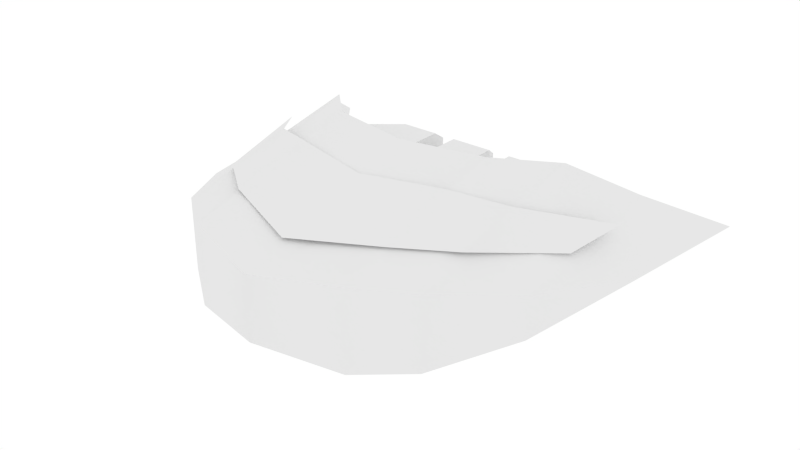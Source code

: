 # Source: Mine_Layer.blend  (saved by Blender 2.77.0; exported with 4.5.12 LTS)
import bpy
from mathutils import Matrix  # noqa: F401  (used for matrix-valued properties, if any)

bpy.ops.wm.read_factory_settings(use_empty=True)
scene = bpy.context.scene
scene.name = 'Scene'

# ---- collections
col_collection_1 = bpy.data.collections.new('Collection 1'); scene.collection.children.link(col_collection_1)

# ---- materials (node trees are filled in below, after node groups)
mat_mine_layer = bpy.data.materials.new('Mine Layer')
mat_mine_layer.alpha_threshold = 0.0
mat_mine_layer.use_transparent_shadow = False
mat_mine_layer.roughness = 0.5

# ---- material node trees

# ---- world
world_world = bpy.data.worlds.new('World'); scene.world = world_world
world_world.color = (1.0, 1.0, 1.0)
world_world.use_sun_shadow = False
world_world.sun_shadow_jitter_overblur = 0.0
world_world.cycles.sampling_method = 'NONE'
world_world.cycles.sample_map_resolution = 256

# ---- meshes
me_cube = bpy.data.meshes.new('Cube')
me_cube.from_pydata([(-1.625, 0.3454, -0.8908), (-0.6925, 0.3801, -1.32), (-0.3739, 0.1738, -1.037), (-0.18, 0.1738, -1.037), (-0.18, -0.1738, -1.037), (-0.3739, -0.1738, -1.037), (-0.3739, -0.1738, -1.32), (-0.7108, -0.3801, -1.429), (-0.7108, 0.3064, -1.429), (-0.3739, 0.1738, -1.32), (-0.18, 0.1738, -1.32), (-0.18, -0.1738, -1.32), (-1.524, 0.3748, -1.365), (1.524, 0.1745, 0.0968), (-0.18, -0.3801, -1.32), (-0.18, 0.3801, -1.32), (-0.1439, 0.3064, -1.429), (-0.9572, 0.3801, -1.101), (-0.9572, -0.3801, -1.101), (-0.3739, -0.3801, -1.32), (-0.3739, 0.3801, -1.32), (-0.3739, -0.3801, -1.429), (-0.9572, 0.3064, -1.232), (-0.9572, -0.3801, -1.232), (-0.3739, 0.3064, -1.429), (0.7, 0.3379, 1.0), (-1.524, 0.1745, 0.0968), (-0.7, -0.3379, 1.0), (-1.524, -0.3748, -1.365), (1.524, 0.3748, -1.365), (1.524, -0.1745, 0.0968), (1.524, -0.3748, -1.365), (0.7, -0.3379, 1.0), (-0.7, 0.3379, 1.0), (-1.524, -0.1745, 0.0968), (-1.112, 0.3053, 0.703), (-1.112, -0.3053, 0.703), (1.112, 0.3053, 0.703), (1.112, -0.3053, 0.703), (-1.797, -3.353e-08, -0.7561), (1.797, -3.353e-08, -0.7561), (0.0, -0.2718, 1.201), (0.0, 0.2718, 1.201), (-0.7, 0.7259, -0.5395), (0.7, 0.7259, -0.5395), (0.7, -0.7259, -0.5395), (-0.7, -0.7259, -0.5395), (-1.112, 0.6557, -0.9524), (-1.112, -0.6557, -0.9524), (1.112, 0.6557, -0.9524), (1.112, -0.6557, -0.9524), (-0.6925, -0.3801, -0.3762), (-0.6925, 0.3801, -0.3762), (-0.9572, 0.3801, -0.3762), (-0.9572, -0.3801, -0.3762), (-1.977, -1.034e-07, -2.024), (1.977, -1.034e-07, -2.024), (-0.18, -0.3801, -0.9259), (-0.3739, -0.3801, -0.9259), (-0.3739, 0.3801, -0.9259), (-0.18, 0.3801, -0.9259), (-0.1439, 0.1738, -1.429), (-0.1439, -0.1738, -1.429), (-0.9572, 0.1738, -1.037), (-0.9572, -0.1738, -1.037), (-0.3739, -0.1738, -1.429), (-0.7108, -0.1738, -1.429), (-0.7108, 0.1738, -1.429), (-0.9572, 0.1738, -1.232), (-0.9572, -0.1738, -1.232), (-0.3739, 0.1738, -1.429), (-0.1439, -0.3801, -1.429), (-1.524, 0.2797, -0.4113), (1.524, 0.2797, -0.4113), (1.625, 0.3454, -0.8908), (-0.7, 0.6327, -0.09037), (0.7, 0.6327, -0.09037), (-1.112, 0.4315, 0.2749), (1.112, 0.4315, 0.2749), (1.112, 0.5518, -0.2935), (0.7, 0.4609, 0.5914), (-0.7, 0.4609, 0.5914), (-1.112, 0.5518, -0.2935), (0.0, 0.3985, 0.8459), (0.0, 0.7259, -0.4011), (0.0, -0.7259, -0.4011), (0.0, 0.6086, 0.05872), (0.6925, 0.3801, -1.32), (0.3739, 0.1738, -1.037), (0.18, 0.1738, -1.037), (0.18, -0.1738, -1.037), (0.3739, -0.1738, -1.037), (0.3739, -0.1738, -1.32), (0.7108, -0.3801, -1.429), (0.7108, 0.3064, -1.429), (0.3739, 0.1738, -1.32), (0.18, 0.1738, -1.32), (0.18, -0.1738, -1.32), (0.18, -0.3801, -1.32), (0.18, 0.3801, -1.32), (0.1439, 0.3064, -1.429), (0.9572, 0.3801, -1.101), (0.9572, -0.3801, -1.101), (0.3739, -0.3801, -1.32), (0.3739, 0.3801, -1.32), (0.3739, -0.3801, -1.429), (0.9572, 0.3064, -1.232), (0.9572, -0.3801, -1.232), (0.3739, 0.3064, -1.429), (0.6925, -0.3801, -0.3762), (0.6925, 0.3801, -0.3762), (0.9572, 0.3801, -0.3762), (0.9572, -0.3801, -0.3762), (0.18, -0.3801, -0.9259), (0.3739, -0.3801, -0.9259), (0.3739, 0.3801, -0.9259), (0.18, 0.3801, -0.9259), (0.1439, 0.1738, -1.429), (0.1439, -0.1738, -1.429), (0.9572, 0.1738, -1.037), (0.9572, -0.1738, -1.037), (0.3739, -0.1738, -1.429), (0.7108, -0.1738, -1.429), (0.7108, 0.1738, -1.429), (0.9572, 0.1738, -1.232), (0.9572, -0.1738, -1.232), (0.3739, 0.1738, -1.429), (0.1439, -0.3801, -1.429)], [], [(82, 77, 81, 75), (78, 79, 76, 80), (38, 37, 25, 32), (30, 13, 37, 38), (49, 29, 31, 50), (90, 4, 3, 89), (5, 58, 19, 6), (62, 118, 127, 71), (28, 55, 12), (39, 34, 26), (4, 57, 60, 3), (5, 2, 59, 58), (10, 3, 60, 15), (5, 64, 63, 2), (2, 9, 20, 59), (7, 66, 65, 21), (62, 71, 14, 11), (63, 68, 67, 70, 9, 2), (8, 1, 20, 24), (8, 22, 17, 1), (54, 53, 63, 64), (31, 29, 56), (35, 47, 12, 26), (40, 13, 30), (83, 86, 75, 81), (36, 48, 46, 27), (13, 29, 49, 37), (38, 50, 31, 30), (37, 49, 44, 25), (32, 45, 50, 38), (33, 43, 47, 35), (34, 28, 48, 36), (39, 55, 28, 34), (26, 12, 55, 39), (40, 56, 29, 13), (30, 31, 56, 40), (42, 25, 44, 84), (41, 85, 45, 32), (36, 27, 33, 35), (36, 35, 26, 34), (33, 27, 41, 42), (32, 25, 42, 41), (50, 45, 44, 49), (103, 105, 93, 107, 102, 112, 114), (17, 22, 68, 63, 53), (7, 21, 19, 58, 54, 18, 23), (10, 15, 16, 61), (15, 99, 100, 16), (60, 57, 58, 59), (14, 57, 4, 11), (23, 69, 66, 7), (97, 118, 62, 11), (16, 100, 117, 61), (47, 43, 46, 48), (64, 5, 6, 65, 66, 69), (21, 65, 6, 19), (12, 47, 48, 28), (70, 24, 20, 9), (69, 23, 18, 54, 64), (67, 68, 22, 8), (70, 67, 8, 24), (84, 44, 45, 85), (73, 74, 79, 78), (0, 72, 77, 82), (43, 84, 85, 46), (33, 42, 84, 43), (27, 46, 85, 41), (80, 76, 86, 83), (117, 96, 10, 61), (10, 96, 89, 3), (91, 92, 103, 114), (90, 89, 116, 113), (91, 114, 115, 88), (96, 99, 116, 89), (91, 88, 119, 120), (88, 115, 104, 95), (93, 105, 121, 122), (118, 97, 98, 127), (119, 88, 95, 126, 123, 124), (94, 108, 104, 87), (94, 87, 101, 106), (112, 120, 119, 111), (109, 51, 54, 58, 57, 113, 114, 112), (101, 111, 119, 124, 106), (116, 99, 15, 60), (96, 117, 100, 99), (116, 115, 114, 113), (98, 97, 90, 113), (107, 93, 122, 125), (97, 11, 4, 90), (120, 125, 122, 121, 92, 91), (105, 103, 92, 121), (126, 95, 104, 108), (125, 120, 112, 102, 107), (123, 94, 106, 124), (126, 108, 94, 123), (116, 60, 59, 53, 52, 110, 111, 115), (104, 115, 111, 101, 87), (20, 1, 17, 53, 59), (14, 71, 127, 98, 113, 57)])
me_cube.polygons.foreach_set('use_smooth', [True] * 100)
_k = set([(1, 8), (1, 17), (1, 20), (2, 5), (2, 9), (3, 4), (3, 10), (4, 11), (4, 90), (5, 6), (6, 65), (7, 21), (7, 23), (7, 66), (8, 22), (8, 24), (8, 67), (9, 70), (10, 15), (10, 61), (10, 96), (11, 14), (11, 62), (11, 97), (12, 47), (12, 55), (13, 37), (13, 40), (14, 57), (14, 71), (15, 16), (15, 60), (15, 99), (16, 61), (16, 100), (17, 22), (17, 53), (18, 23), (18, 54), (19, 21), (19, 58), (20, 24), (20, 59), (21, 65), (22, 68), (23, 69), (24, 70), (25, 37), (25, 42), (26, 35), (26, 39), (27, 36), (27, 41), (28, 48), (28, 55), (29, 49), (29, 56), (30, 38), (30, 40), (31, 50), (31, 56), (32, 38), (32, 41), (33, 35), (33, 42), (34, 36), (34, 39), (39, 55), (40, 56), (43, 47), (43, 84), (44, 49), (44, 84), (45, 50), (45, 85), (46, 48), (46, 85), (51, 54), (51, 109), (52, 53), (52, 110), (53, 54), (57, 58), (59, 60), (61, 117), (62, 71), (62, 118), (63, 64), (63, 68), (64, 69), (65, 66), (66, 69), (67, 68), (67, 70), (71, 127), (87, 94), (87, 101), (87, 104), (88, 91), (88, 95), (89, 90), (89, 96), (90, 97), (91, 92), (92, 121), (93, 105), (93, 107), (93, 122), (94, 106), (94, 108), (94, 123), (95, 126), (96, 99), (96, 117), (97, 98), (97, 118), (98, 113), (98, 127), (99, 100), (99, 116), (100, 117), (101, 106), (101, 111), (102, 107), (102, 112), (103, 105), (103, 114), (104, 108), (104, 115), (105, 121), (106, 124), (107, 125), (108, 126), (109, 112), (110, 111), (111, 112), (112, 120), (113, 114), (115, 116), (118, 127), (119, 120), (119, 124), (120, 125), (121, 122), (122, 125), (123, 124), (123, 126)])
me_cube.attributes.new('sharp_edge', 'BOOLEAN', 'EDGE').data.foreach_set('value', [ (min(e.vertices), max(e.vertices)) in _k for e in me_cube.edges])
_ca = me_cube.color_attributes.new('Col', 'BYTE_COLOR', 'CORNER')
_ca.data.foreach_set('color', [0.0, 1.0, 0.05448, 1.0, 0.0, 1.0, 0.05448, 1.0, 0.0, 1.0, 0.05448, 1.0, 0.0, 1.0, 0.05448, 1.0, 0.0, 1.0, 0.05448, 1.0, 0.0, 1.0, 0.05448, 1.0, 0.0, 1.0, 0.05448, 1.0, 0.0, 1.0, 0.05448, 1.0, 1.0, 0.0, 0.05448, 1.0, 1.0, 0.0, 0.05448, 1.0, 1.0, 0.0, 0.05448, 1.0, 1.0, 0.0, 0.05448, 1.0, 1.0, 0.0, 0.05448, 1.0, 1.0, 0.0, 0.05448, 1.0, 1.0, 0.0, 0.05448, 1.0, 1.0, 0.0, 0.05448, 1.0, 1.0, 0.0, 0.05448, 1.0, 1.0, 0.0, 0.05448, 1.0, 1.0, 0.0, 0.05448, 1.0, 1.0, 0.0, 0.05448, 1.0, 0.0, 0.0, 0.05448, 1.0, 0.0, 0.0, 0.05448, 1.0, 0.0, 0.0, 0.05448, 1.0, 0.0, 0.0, 0.05448, 1.0, 0.0, 0.0, 0.05448, 1.0, 0.0, 0.0, 0.05448, 1.0, 0.0, 0.0, 0.05448, 1.0, 0.0, 0.0, 0.05448, 1.0, 0.0, 0.0, 0.05448, 1.0, 0.0, 0.0, 0.05448, 1.0, 0.0, 0.0, 0.05448, 1.0, 0.0, 0.0, 0.05448, 1.0, 1.0, 0.0, 0.05448, 1.0, 1.0, 0.0, 0.05448, 1.0, 1.0, 0.0, 0.05448, 1.0, 1.0, 0.0, 0.05448, 1.0, 1.0, 0.0, 0.05448, 1.0, 1.0, 0.0, 0.05448, 1.0, 0.0, 0.0, 0.05448, 1.0, 0.0, 0.0, 0.05448, 1.0, 0.0, 0.0, 0.05448, 1.0, 0.0, 0.0, 0.05448, 1.0, 0.0, 0.0, 0.05448, 1.0, 0.0, 0.0, 0.05448, 1.0, 0.0, 0.0, 0.05448, 1.0, 0.0, 0.0, 0.05448, 1.0, 0.0, 0.0, 0.05448, 1.0, 0.0, 0.0, 0.05448, 1.0, 0.0, 0.0, 0.05448, 1.0, 0.0, 0.0, 0.05448, 1.0, 0.0, 0.0, 0.05448, 1.0, 0.0, 0.0, 0.05448, 1.0, 0.0, 0.0, 0.05448, 1.0, 0.0, 0.0, 0.05448, 1.0, 0.0, 0.0, 0.05448, 1.0, 0.0, 0.0, 0.05448, 1.0, 0.0, 0.0, 0.05448, 1.0, 0.0, 0.0, 0.05448, 1.0, 0.0, 0.0, 0.05448, 1.0, 0.0, 0.0, 0.05448, 1.0, 0.0, 0.0, 0.05448, 1.0, 0.0, 0.0, 0.05448, 1.0, 0.0, 0.0, 0.05448, 1.0, 0.0, 0.0, 0.05448, 1.0, 0.0, 0.0, 0.05448, 1.0, 0.0, 0.0, 0.05448, 1.0, 0.0, 0.0, 0.05448, 1.0, 0.0, 0.0, 0.05448, 1.0, 0.0, 0.0, 0.05448, 1.0, 0.0, 0.0, 0.05448, 1.0, 0.0, 0.0, 0.05448, 1.0, 0.0, 0.0, 0.05448, 1.0, 0.0, 0.0, 0.05448, 1.0, 0.0, 0.0, 0.05448, 1.0, 0.0, 0.0, 0.05448, 1.0, 0.0, 0.0, 0.05448, 1.0, 0.0, 0.0, 0.05448, 1.0, 0.0, 0.0, 0.05448, 1.0, 0.0, 0.0, 0.05448, 1.0, 0.0, 0.0, 0.05448, 1.0, 0.0, 0.0, 0.05448, 1.0, 0.0, 0.0, 0.05448, 1.0, 0.0, 0.0, 0.05448, 1.0, 0.0, 0.0, 0.05448, 1.0, 1.0, 0.0, 0.05448, 1.0, 1.0, 0.0, 0.05448, 1.0, 1.0, 0.0, 0.05448, 1.0, 1.0, 0.0, 0.05448, 1.0, 1.0, 0.0, 0.05448, 1.0, 1.0, 0.0, 0.05448, 1.0, 1.0, 0.0, 0.05448, 1.0, 1.0, 0.0, 0.05448, 1.0, 1.0, 0.0, 0.05448, 1.0, 1.0, 0.0, 0.05448, 1.0, 0.0, 1.0, 0.05448, 1.0, 0.0, 1.0, 0.05448, 1.0, 0.0, 1.0, 0.05448, 1.0, 0.0, 1.0, 0.05448, 1.0, 1.0, 0.0, 0.05448, 1.0, 1.0, 0.0, 0.05448, 1.0, 1.0, 0.0, 0.05448, 1.0, 1.0, 0.0, 0.05448, 1.0, 1.0, 0.0, 0.05448, 1.0, 1.0, 0.0, 0.05448, 1.0, 1.0, 0.0, 0.05448, 1.0, 1.0, 0.0, 0.05448, 1.0, 1.0, 0.0, 0.05448, 1.0, 1.0, 0.0, 0.05448, 1.0, 1.0, 0.0, 0.05448, 1.0, 1.0, 0.0, 0.05448, 1.0, 1.0, 0.0, 0.05448, 1.0, 1.0, 0.0, 0.05448, 1.0, 1.0, 0.0, 0.05448, 1.0, 1.0, 0.0, 0.05448, 1.0, 1.0, 0.0, 0.05448, 1.0, 1.0, 0.0, 0.05448, 1.0, 1.0, 0.0, 0.05448, 1.0, 1.0, 0.0, 0.05448, 1.0, 1.0, 0.0, 0.05448, 1.0, 1.0, 0.0, 0.05448, 1.0, 1.0, 0.0, 0.05448, 1.0, 1.0, 0.0, 0.05448, 1.0, 1.0, 0.0, 0.05448, 1.0, 1.0, 0.0, 0.05448, 1.0, 1.0, 0.0, 0.05448, 1.0, 1.0, 0.0, 0.05448, 1.0, 1.0, 0.0, 0.05448, 1.0, 1.0, 0.0, 0.05448, 1.0, 1.0, 0.0, 0.05448, 1.0, 1.0, 0.0, 0.05448, 1.0, 1.0, 0.0, 0.05448, 1.0, 1.0, 0.0, 0.05448, 1.0, 1.0, 0.0, 0.05448, 1.0, 1.0, 0.0, 0.05448, 1.0, 1.0, 0.0, 0.05448, 1.0, 1.0, 0.0, 0.05448, 1.0, 1.0, 0.0, 0.05448, 1.0, 1.0, 0.0, 0.05448, 1.0, 1.0, 0.0, 0.05448, 1.0, 1.0, 0.0, 0.05448, 1.0, 1.0, 0.0, 0.05448, 1.0, 1.0, 0.0, 0.05448, 1.0, 1.0, 0.0, 0.05448, 1.0, 1.0, 0.0, 0.05448, 1.0, 1.0, 0.0, 0.05448, 1.0, 1.0, 0.0, 0.05448, 1.0, 1.0, 0.0, 0.05448, 1.0, 1.0, 0.0, 0.05448, 1.0, 1.0, 0.0, 0.05448, 1.0, 1.0, 0.0, 0.05448, 1.0, 1.0, 0.0, 0.05448, 1.0, 1.0, 0.0, 0.05448, 1.0, 1.0, 0.0, 0.05448, 1.0, 1.0, 0.0, 0.05448, 1.0, 1.0, 0.0, 0.05448, 1.0, 1.0, 0.0, 0.05448, 1.0, 1.0, 0.0, 0.05448, 1.0, 1.0, 0.0, 0.05448, 1.0, 1.0, 0.0, 0.05448, 1.0, 1.0, 0.0, 0.05448, 1.0, 1.0, 0.0, 0.05448, 1.0, 1.0, 0.0, 0.05448, 1.0, 1.0, 0.0, 0.05448, 1.0, 1.0, 0.0, 0.05448, 1.0, 1.0, 0.0, 0.05448, 1.0, 1.0, 0.0, 0.05448, 1.0, 1.0, 0.0, 0.05448, 1.0, 1.0, 0.0, 0.05448, 1.0, 1.0, 0.0, 0.05448, 1.0, 1.0, 0.0, 0.05448, 1.0, 0.0, 0.0, 0.05448, 1.0, 0.0, 0.0, 0.05448, 1.0, 0.0, 0.0, 0.05448, 1.0, 0.0, 0.0, 0.05448, 1.0, 0.0, 0.0, 0.05448, 1.0, 0.0, 0.0, 0.05448, 1.0, 0.0, 0.0, 0.05448, 1.0, 0.0, 0.0, 0.05448, 1.0, 0.0, 0.0, 0.05448, 1.0, 0.0, 0.0, 0.05448, 1.0, 0.0, 0.0, 0.05448, 1.0, 0.0, 0.0, 0.05448, 1.0, 0.0, 0.0, 0.05448, 1.0, 0.0, 0.0, 0.05448, 1.0, 0.0, 0.0, 0.05448, 1.0, 0.0, 0.0, 0.05448, 1.0, 0.0, 0.0, 0.05448, 1.0, 0.0, 0.0, 0.05448, 1.0, 0.0, 0.0, 0.05448, 1.0, 0.0, 0.0, 0.05448, 1.0, 0.0, 0.0, 0.05448, 1.0, 0.0, 0.0, 0.05448, 1.0, 0.0, 0.0, 0.05448, 1.0, 0.0, 0.0, 0.05448, 1.0, 0.0, 0.0, 0.05448, 1.0, 0.0, 0.0, 0.05448, 1.0, 0.0, 0.0, 0.05448, 1.0, 0.0, 0.0, 0.05448, 1.0, 0.0, 0.0, 0.05448, 1.0, 0.0, 0.0, 0.05448, 1.0, 0.0, 0.0, 0.05448, 1.0, 0.0, 0.0, 0.05448, 1.0, 0.0, 0.0, 0.05448, 1.0, 0.0, 0.0, 0.05448, 1.0, 0.0, 0.0, 0.05448, 1.0, 0.0, 0.0, 0.05448, 1.0, 0.0, 0.0, 0.05448, 1.0, 0.0, 0.0, 0.05448, 1.0, 0.0, 0.0, 0.05448, 1.0, 0.0, 0.0, 0.05448, 1.0, 0.0, 0.0, 0.05448, 1.0, 0.0, 0.0, 0.05448, 1.0, 0.0, 0.0, 0.05448, 1.0, 0.0, 0.0, 0.05448, 1.0, 0.0, 0.0, 0.05448, 1.0, 0.0, 0.0, 0.05448, 1.0, 0.0, 0.0, 0.05448, 1.0, 1.0, 0.0, 0.05448, 1.0, 1.0, 0.0, 0.05448, 1.0, 1.0, 0.0, 0.05448, 1.0, 1.0, 0.0, 0.05448, 1.0, 0.0, 0.0, 0.05448, 1.0, 0.0, 0.0, 0.05448, 1.0, 0.0, 0.0, 0.05448, 1.0, 0.0, 0.0, 0.05448, 1.0, 0.0, 0.0, 0.05448, 1.0, 0.0, 0.0, 0.05448, 1.0, 0.0, 0.0, 0.05448, 1.0, 0.0, 0.0, 0.05448, 1.0, 0.0, 0.0, 0.05448, 1.0, 0.0, 0.0, 0.05448, 1.0, 1.0, 0.0, 0.05448, 1.0, 1.0, 0.0, 0.05448, 1.0, 1.0, 0.0, 0.05448, 1.0, 1.0, 0.0, 0.05448, 1.0, 0.0, 0.0, 0.05448, 1.0, 0.0, 0.0, 0.05448, 1.0, 0.0, 0.0, 0.05448, 1.0, 0.0, 0.0, 0.05448, 1.0, 0.0, 0.0, 0.05448, 1.0, 0.0, 0.0, 0.05448, 1.0, 0.0, 0.0, 0.05448, 1.0, 0.0, 0.0, 0.05448, 1.0, 0.0, 0.0, 0.05448, 1.0, 0.0, 0.0, 0.05448, 1.0, 0.0, 0.0, 0.05448, 1.0, 0.0, 0.0, 0.05448, 1.0, 0.0, 0.0, 0.05448, 1.0, 0.0, 0.0, 0.05448, 1.0, 0.0, 0.0, 0.05448, 1.0, 0.0, 0.0, 0.05448, 1.0, 0.0, 0.0, 0.05448, 1.0, 1.0, 0.0, 0.05448, 1.0, 1.0, 0.0, 0.05448, 1.0, 1.0, 0.0, 0.05448, 1.0, 1.0, 0.0, 0.05448, 1.0, 0.0, 1.0, 0.05448, 1.0, 0.0, 1.0, 0.05448, 1.0, 0.0, 1.0, 0.05448, 1.0, 0.0, 1.0, 0.05448, 1.0, 0.0, 1.0, 0.05448, 1.0, 0.0, 1.0, 0.05448, 1.0, 0.0, 1.0, 0.05448, 1.0, 0.0, 1.0, 0.05448, 1.0, 1.0, 0.0, 0.05448, 1.0, 1.0, 0.0, 0.05448, 1.0, 1.0, 0.0, 0.05448, 1.0, 1.0, 0.0, 0.05448, 1.0, 1.0, 0.0, 0.05448, 1.0, 1.0, 0.0, 0.05448, 1.0, 1.0, 0.0, 0.05448, 1.0, 1.0, 0.0, 0.05448, 1.0, 1.0, 0.0, 0.05448, 1.0, 1.0, 0.0, 0.05448, 1.0, 1.0, 0.0, 0.05448, 1.0, 1.0, 0.0, 0.05448, 1.0, 0.0, 1.0, 0.05448, 1.0, 0.0, 1.0, 0.05448, 1.0, 0.0, 1.0, 0.05448, 1.0, 0.0, 1.0, 0.05448, 1.0, 0.0, 0.0, 0.05448, 1.0, 0.0, 0.0, 0.05448, 1.0, 0.0, 0.0, 0.05448, 1.0, 0.0, 0.0, 0.05448, 1.0, 0.0, 0.0, 0.05448, 1.0, 0.0, 0.0, 0.05448, 1.0, 0.0, 0.0, 0.05448, 1.0, 0.0, 0.0, 0.05448, 1.0, 0.0, 0.0, 0.05448, 1.0, 0.0, 0.0, 0.05448, 1.0, 0.0, 0.0, 0.05448, 1.0, 0.0, 0.0, 0.05448, 1.0, 0.0, 0.0, 0.05448, 1.0, 0.0, 0.0, 0.05448, 1.0, 0.0, 0.0, 0.05448, 1.0, 0.0, 0.0, 0.05448, 1.0, 0.0, 0.0, 0.05448, 1.0, 0.0, 0.0, 0.05448, 1.0, 0.0, 0.0, 0.05448, 1.0, 0.0, 0.0, 0.05448, 1.0, 0.0, 0.0, 0.05448, 1.0, 0.0, 0.0, 0.05448, 1.0, 0.0, 0.0, 0.05448, 1.0, 0.0, 0.0, 0.05448, 1.0, 0.0, 0.0, 0.05448, 1.0, 0.0, 0.0, 0.05448, 1.0, 0.0, 0.0, 0.05448, 1.0, 0.0, 0.0, 0.05448, 1.0, 0.0, 0.0, 0.05448, 1.0, 0.0, 0.0, 0.05448, 1.0, 0.0, 0.0, 0.05448, 1.0, 0.0, 0.0, 0.05448, 1.0, 0.0, 0.0, 0.05448, 1.0, 0.0, 0.0, 0.05448, 1.0, 0.0, 0.0, 0.05448, 1.0, 0.0, 0.0, 0.05448, 1.0, 0.0, 0.0, 0.05448, 1.0, 0.0, 0.0, 0.05448, 1.0, 0.0, 0.0, 0.05448, 1.0, 0.0, 0.0, 0.05448, 1.0, 0.0, 0.0, 0.05448, 1.0, 0.0, 0.0, 0.05448, 1.0, 0.0, 0.0, 0.05448, 1.0, 0.0, 0.0, 0.05448, 1.0, 0.0, 0.0, 0.05448, 1.0, 0.0, 0.0, 0.05448, 1.0, 0.0, 0.0, 0.05448, 1.0, 0.0, 0.0, 0.05448, 1.0, 0.0, 0.0, 0.05448, 1.0, 0.0, 0.0, 0.05448, 1.0, 0.0, 0.0, 0.05448, 1.0, 0.0, 0.0, 0.05448, 1.0, 0.0, 0.0, 0.05448, 1.0, 0.0, 0.0, 0.05448, 1.0, 0.0, 0.0, 0.05448, 1.0, 0.0, 0.0, 0.05448, 1.0, 0.0, 0.0, 0.05448, 1.0, 0.0, 0.0, 0.05448, 1.0, 0.0, 0.0, 0.05448, 1.0, 0.0, 0.0, 0.05448, 1.0, 0.0, 0.0, 0.05448, 1.0, 0.0, 0.0, 0.05448, 1.0, 0.0, 0.0, 0.05448, 1.0, 0.0, 0.0, 0.05448, 1.0, 0.0, 0.0, 0.05448, 1.0, 0.0, 0.0, 0.05448, 1.0, 0.0, 0.0, 0.05448, 1.0, 0.0, 0.0, 0.05448, 1.0, 0.0, 0.0, 0.05448, 1.0, 0.0, 0.0, 0.05448, 1.0, 0.0, 0.0, 0.05448, 1.0, 0.0, 0.0, 0.05448, 1.0, 0.0, 0.0, 0.05448, 1.0, 0.0, 0.0, 0.05448, 1.0, 0.0, 0.0, 0.05448, 1.0, 0.0, 0.0, 0.05448, 1.0, 0.0, 0.0, 0.05448, 1.0, 0.0, 0.0, 0.05448, 1.0, 0.0, 0.0, 0.05448, 1.0, 0.0, 0.0, 0.05448, 1.0, 0.0, 0.0, 0.05448, 1.0, 0.0, 0.0, 0.05448, 1.0, 0.0, 0.0, 0.05448, 1.0, 0.0, 0.0, 0.05448, 1.0, 0.0, 0.0, 0.05448, 1.0, 0.0, 0.0, 0.05448, 1.0, 0.0, 0.0, 0.05448, 1.0, 0.0, 0.0, 0.05448, 1.0, 0.0, 0.0, 0.05448, 1.0, 0.0, 0.0, 0.05448, 1.0, 0.0, 0.0, 0.05448, 1.0, 0.0, 0.0, 0.05448, 1.0, 0.0, 0.0, 0.05448, 1.0, 0.0, 0.0, 0.05448, 1.0, 0.0, 0.0, 0.05448, 1.0, 0.0, 0.0, 0.05448, 1.0, 0.0, 0.0, 0.05448, 1.0, 0.0, 0.0, 0.05448, 1.0, 0.0, 0.0, 0.05448, 1.0, 0.0, 0.0, 0.05448, 1.0, 0.0, 0.0, 0.05448, 1.0, 0.0, 0.0, 0.05448, 1.0, 0.0, 0.0, 0.05448, 1.0, 0.0, 0.0, 0.05448, 1.0, 0.0, 0.0, 0.05448, 1.0, 0.0, 0.0, 0.05448, 1.0, 0.0, 0.0, 0.05448, 1.0, 0.0, 0.0, 0.05448, 1.0, 0.0, 0.0, 0.05448, 1.0, 0.0, 0.0, 0.05448, 1.0, 0.0, 0.0, 0.05448, 1.0, 0.0, 0.0, 0.05448, 1.0, 0.0, 0.0, 0.05448, 1.0, 0.0, 0.0, 0.05448, 1.0, 0.0, 0.0, 0.05448, 1.0, 0.0, 0.0, 0.05448, 1.0, 0.0, 0.0, 0.05448, 1.0, 0.0, 0.0, 0.05448, 1.0, 0.0, 0.0, 0.05448, 1.0, 0.0, 0.0, 0.05448, 1.0, 0.0, 0.0, 0.05448, 1.0, 0.0, 0.0, 0.05448, 1.0, 0.0, 0.0, 0.05448, 1.0, 0.0, 0.0, 0.05448, 1.0, 0.0, 0.0, 0.05448, 1.0, 0.0, 0.0, 0.05448, 1.0, 0.0, 0.0, 0.05448, 1.0, 0.0, 0.0, 0.05448, 1.0, 0.0, 0.0, 0.05448, 1.0, 0.0, 0.0, 0.05448, 1.0, 0.0, 0.0, 0.05448, 1.0, 0.0, 0.0, 0.05448, 1.0, 0.0, 0.0, 0.05448, 1.0, 0.0, 0.0, 0.05448, 1.0, 0.0, 0.0, 0.05448, 1.0, 0.0, 0.0, 0.05448, 1.0, 0.0, 0.0, 0.05448, 1.0, 0.0, 0.0, 0.05448, 1.0, 0.0, 0.0, 0.05448, 1.0, 0.0, 0.0, 0.05448, 1.0, 0.0, 0.0, 0.05448, 1.0, 0.0, 0.0, 0.05448, 1.0, 0.0, 0.0, 0.05448, 1.0, 0.0, 0.0, 0.05448, 1.0, 0.0, 0.0, 0.05448, 1.0, 0.0, 0.0, 0.05448, 1.0])
me_cube.materials.append(mat_mine_layer)
me_cube.use_remesh_preserve_volume = False
me_cube.use_remesh_preserve_attributes = False
me_cube.use_mirror_vertex_groups = False
me_cube.use_paint_bone_selection = False
me_cube.use_paint_mask = True
me_cube.update()

# ---- objects
ob_mine_layer = bpy.data.objects.new('Mine Layer', me_cube)

# ---- transforms, parenting, visibility, modifiers, constraints
ob_mine_layer.location = (0.0, 0.0, 0.0)
ob_mine_layer.rotation_euler = (1.571, 0.0, 0.0)
ob_mine_layer.lineart.crease_threshold = 0.0
_vg = ob_mine_layer.vertex_groups.new(name='Body')
_vg = ob_mine_layer.vertex_groups.new(name='Glow')
_vg = ob_mine_layer.vertex_groups.new(name='Back')
_m = ob_mine_layer.modifiers.new('EdgeSplit', 'EDGE_SPLIT')
_m.use_edge_angle = False

# ---- collection membership
col_collection_1.objects.link(ob_mine_layer)

# ---- scene / render settings (as saved in the file)
scene.frame_start = 1; scene.frame_end = 250; scene.frame_set(1)
scene.render.engine = 'BLENDER_EEVEE_NEXT'
scene.render.image_settings.color_mode = 'RGB'
scene.render.image_settings.compression = 90
scene.render.resolution_percentage = 50
scene.render.dither_intensity = 0.0
scene.render.bake_margin = 40
scene.render.bake_bias = 0.0
scene.cycles.use_denoising = False
scene.cycles.samples = 10
scene.cycles.sampling_pattern = 'TABULATED_SOBOL'
scene.cycles.light_sampling_threshold = 0.0
scene.cycles.use_adaptive_sampling = False
scene.cycles.use_light_tree = False
scene.cycles.blur_glossy = 0.0
scene.cycles.pixel_filter_type = 'GAUSSIAN'
scene.cycles.sample_clamp_indirect = 0.0
scene.view_settings.view_transform = 'Standard'
bpy.context.view_layer.update()

# ---- added for rendering (the .blend has no active camera): camera
cam_auto = bpy.data.cameras.new('AutoCamera')
cam_auto.lens = 50.0
cam_auto.sensor_width = 36.0
cam_auto.clip_end = 1000.0
ob_auto_camera = bpy.data.objects.new('AutoCamera', cam_auto)
scene.collection.objects.link(ob_auto_camera)
ob_auto_camera.location = (4.90852, -5.47825, 3.92682)
ob_auto_camera.rotation_euler = (1.09748, -7.21219e-08, 0.694738)
scene.camera = ob_auto_camera
bpy.context.view_layer.update()
